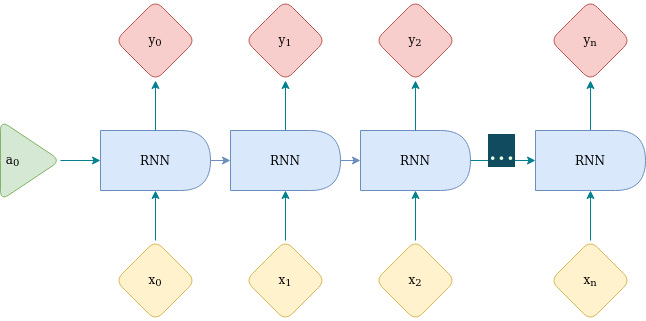

The diagram above was exported from draw.io. Its source (the exported page's mxGraphModel, read from the mxfile embedded in the PNG):
<mxGraphModel dx="790" dy="1070" grid="1" gridSize="10" guides="1" tooltips="1" connect="1" arrows="1" fold="1" page="1" pageScale="1" pageWidth="1169" pageHeight="827" background="#114B5F" math="0" shadow="0">
  <root>
    <mxCell id="0" />
    <mxCell id="1" parent="0" />
    <mxCell id="PYTu-UYLgI4JZOoDtyrH-1" value="x&lt;sub&gt;0&lt;/sub&gt;" style="rhombus;whiteSpace=wrap;html=1;fillColor=#fff2cc;strokeColor=#d6b656;rounded=1;" vertex="1" parent="1">
      <mxGeometry x="135" y="260" width="80" height="80" as="geometry" />
    </mxCell>
    <mxCell id="PYTu-UYLgI4JZOoDtyrH-2" value="" style="endArrow=classic;html=1;rounded=1;exitX=0.5;exitY=0;exitDx=0;exitDy=0;labelBackgroundColor=#114B5F;strokeColor=#028090;fontColor=#E4FDE1;" edge="1" parent="1" source="PYTu-UYLgI4JZOoDtyrH-1">
      <mxGeometry width="50" height="50" relative="1" as="geometry">
        <mxPoint x="365" y="-20" as="sourcePoint" />
        <mxPoint x="175" y="210" as="targetPoint" />
      </mxGeometry>
    </mxCell>
    <mxCell id="PYTu-UYLgI4JZOoDtyrH-3" style="edgeStyle=orthogonalEdgeStyle;rounded=1;orthogonalLoop=1;jettySize=auto;html=1;entryX=0;entryY=0.5;entryDx=0;entryDy=0;labelBackgroundColor=#114B5F;strokeColor=#6c8ebf;fontColor=#E4FDE1;fillColor=#dae8fc;" edge="1" parent="1" source="PYTu-UYLgI4JZOoDtyrH-4" target="PYTu-UYLgI4JZOoDtyrH-8">
      <mxGeometry relative="1" as="geometry" />
    </mxCell>
    <mxCell id="PYTu-UYLgI4JZOoDtyrH-4" value="RNN" style="shape=delay;whiteSpace=wrap;html=1;fillColor=#dae8fc;strokeColor=#6c8ebf;rounded=1;" vertex="1" parent="1">
      <mxGeometry x="120" y="150" width="110" height="60" as="geometry" />
    </mxCell>
    <mxCell id="PYTu-UYLgI4JZOoDtyrH-5" style="edgeStyle=orthogonalEdgeStyle;rounded=1;orthogonalLoop=1;jettySize=auto;html=1;labelBackgroundColor=#114B5F;strokeColor=#028090;fontColor=#E4FDE1;" edge="1" parent="1" source="PYTu-UYLgI4JZOoDtyrH-6" target="PYTu-UYLgI4JZOoDtyrH-4">
      <mxGeometry relative="1" as="geometry" />
    </mxCell>
    <mxCell id="PYTu-UYLgI4JZOoDtyrH-6" value="&lt;div align=&quot;left&quot;&gt;&amp;nbsp;a&lt;sub&gt;0&lt;/sub&gt;&lt;/div&gt;" style="triangle;whiteSpace=wrap;html=1;align=left;fillColor=#d5e8d4;strokeColor=#82b366;rounded=1;" vertex="1" parent="1">
      <mxGeometry x="20" y="140" width="60" height="80" as="geometry" />
    </mxCell>
    <mxCell id="PYTu-UYLgI4JZOoDtyrH-7" style="edgeStyle=orthogonalEdgeStyle;rounded=1;orthogonalLoop=1;jettySize=auto;html=1;entryX=0;entryY=0.5;entryDx=0;entryDy=0;labelBackgroundColor=#114B5F;strokeColor=#6c8ebf;fontColor=#E4FDE1;fillColor=#dae8fc;" edge="1" parent="1" source="PYTu-UYLgI4JZOoDtyrH-8" target="PYTu-UYLgI4JZOoDtyrH-9">
      <mxGeometry relative="1" as="geometry" />
    </mxCell>
    <mxCell id="PYTu-UYLgI4JZOoDtyrH-8" value="RNN" style="shape=delay;whiteSpace=wrap;html=1;fillColor=#dae8fc;strokeColor=#6c8ebf;rounded=1;" vertex="1" parent="1">
      <mxGeometry x="250" y="150" width="110" height="60" as="geometry" />
    </mxCell>
    <mxCell id="PYTu-UYLgI4JZOoDtyrH-9" value="RNN" style="shape=delay;whiteSpace=wrap;html=1;fillColor=#dae8fc;strokeColor=#6c8ebf;rounded=1;" vertex="1" parent="1">
      <mxGeometry x="380" y="150" width="110" height="60" as="geometry" />
    </mxCell>
    <mxCell id="PYTu-UYLgI4JZOoDtyrH-10" style="edgeStyle=orthogonalEdgeStyle;rounded=1;orthogonalLoop=1;jettySize=auto;html=1;entryX=0.5;entryY=1;entryDx=0;entryDy=0;labelBackgroundColor=#114B5F;strokeColor=#028090;fontColor=#E4FDE1;" edge="1" parent="1" source="PYTu-UYLgI4JZOoDtyrH-11" target="PYTu-UYLgI4JZOoDtyrH-12">
      <mxGeometry relative="1" as="geometry" />
    </mxCell>
    <mxCell id="PYTu-UYLgI4JZOoDtyrH-11" value="RNN" style="shape=delay;whiteSpace=wrap;html=1;fillColor=#dae8fc;strokeColor=#6c8ebf;rounded=1;" vertex="1" parent="1">
      <mxGeometry x="555" y="150" width="110" height="60" as="geometry" />
    </mxCell>
    <mxCell id="PYTu-UYLgI4JZOoDtyrH-12" value="y&lt;sub&gt;n&lt;/sub&gt;" style="rhombus;whiteSpace=wrap;html=1;fillColor=#f8cecc;strokeColor=#b85450;rounded=1;" vertex="1" parent="1">
      <mxGeometry x="570" y="20" width="80" height="80" as="geometry" />
    </mxCell>
    <mxCell id="PYTu-UYLgI4JZOoDtyrH-13" value="" style="endArrow=classic;html=1;rounded=1;entryX=0;entryY=0.5;entryDx=0;entryDy=0;exitX=1;exitY=0.5;exitDx=0;exitDy=0;fontStyle=1;horizontal=1;labelBackgroundColor=#114B5F;strokeColor=#028090;fontColor=#E4FDE1;" edge="1" parent="1" source="PYTu-UYLgI4JZOoDtyrH-9" target="PYTu-UYLgI4JZOoDtyrH-11">
      <mxGeometry relative="1" as="geometry">
        <mxPoint x="240" y="170" as="sourcePoint" />
        <mxPoint x="340" y="170" as="targetPoint" />
      </mxGeometry>
    </mxCell>
    <mxCell id="PYTu-UYLgI4JZOoDtyrH-14" value="&lt;font style=&quot;font-size: 28px;&quot;&gt;...&lt;/font&gt;" style="edgeLabel;resizable=0;html=1;align=center;verticalAlign=middle;labelBackgroundColor=#114B5F;fontColor=#E4FDE1;rounded=1;" connectable="0" vertex="1" parent="PYTu-UYLgI4JZOoDtyrH-13">
      <mxGeometry relative="1" as="geometry">
        <mxPoint x="-2" y="-10" as="offset" />
      </mxGeometry>
    </mxCell>
    <mxCell id="PYTu-UYLgI4JZOoDtyrH-15" value="x&lt;sub&gt;1&lt;/sub&gt;" style="rhombus;whiteSpace=wrap;html=1;fillColor=#fff2cc;strokeColor=#d6b656;rounded=1;" vertex="1" parent="1">
      <mxGeometry x="265" y="260" width="80" height="80" as="geometry" />
    </mxCell>
    <mxCell id="PYTu-UYLgI4JZOoDtyrH-16" value="" style="endArrow=classic;html=1;rounded=1;exitX=0.5;exitY=0;exitDx=0;exitDy=0;labelBackgroundColor=#114B5F;strokeColor=#028090;fontColor=#E4FDE1;" edge="1" parent="1" source="PYTu-UYLgI4JZOoDtyrH-15">
      <mxGeometry width="50" height="50" relative="1" as="geometry">
        <mxPoint x="495" y="-20" as="sourcePoint" />
        <mxPoint x="305" y="210" as="targetPoint" />
      </mxGeometry>
    </mxCell>
    <mxCell id="PYTu-UYLgI4JZOoDtyrH-17" value="x&lt;sub&gt;2&lt;/sub&gt;" style="rhombus;whiteSpace=wrap;html=1;fillColor=#fff2cc;strokeColor=#d6b656;rounded=1;" vertex="1" parent="1">
      <mxGeometry x="395" y="260" width="80" height="80" as="geometry" />
    </mxCell>
    <mxCell id="PYTu-UYLgI4JZOoDtyrH-18" value="" style="endArrow=classic;html=1;rounded=1;exitX=0.5;exitY=0;exitDx=0;exitDy=0;labelBackgroundColor=#114B5F;strokeColor=#028090;fontColor=#E4FDE1;" edge="1" parent="1" source="PYTu-UYLgI4JZOoDtyrH-17">
      <mxGeometry width="50" height="50" relative="1" as="geometry">
        <mxPoint x="625" y="-20" as="sourcePoint" />
        <mxPoint x="435" y="210" as="targetPoint" />
      </mxGeometry>
    </mxCell>
    <mxCell id="PYTu-UYLgI4JZOoDtyrH-19" value="x&lt;sub&gt;n&lt;/sub&gt;" style="rhombus;whiteSpace=wrap;html=1;fillColor=#fff2cc;strokeColor=#d6b656;rounded=1;" vertex="1" parent="1">
      <mxGeometry x="570" y="260" width="80" height="80" as="geometry" />
    </mxCell>
    <mxCell id="PYTu-UYLgI4JZOoDtyrH-20" value="" style="endArrow=classic;html=1;rounded=1;exitX=0.5;exitY=0;exitDx=0;exitDy=0;labelBackgroundColor=#114B5F;strokeColor=#028090;fontColor=#E4FDE1;" edge="1" parent="1" source="PYTu-UYLgI4JZOoDtyrH-19">
      <mxGeometry width="50" height="50" relative="1" as="geometry">
        <mxPoint x="800" y="-20" as="sourcePoint" />
        <mxPoint x="610" y="210" as="targetPoint" />
      </mxGeometry>
    </mxCell>
    <mxCell id="PYTu-UYLgI4JZOoDtyrH-21" style="edgeStyle=orthogonalEdgeStyle;rounded=1;orthogonalLoop=1;jettySize=auto;html=1;entryX=0.5;entryY=1;entryDx=0;entryDy=0;labelBackgroundColor=#114B5F;strokeColor=#028090;fontColor=#E4FDE1;" edge="1" parent="1" target="PYTu-UYLgI4JZOoDtyrH-22">
      <mxGeometry relative="1" as="geometry">
        <mxPoint x="175" y="150" as="sourcePoint" />
      </mxGeometry>
    </mxCell>
    <mxCell id="PYTu-UYLgI4JZOoDtyrH-22" value="y&lt;sub&gt;0&lt;/sub&gt;" style="rhombus;whiteSpace=wrap;html=1;fillColor=#f8cecc;strokeColor=#b85450;rounded=1;" vertex="1" parent="1">
      <mxGeometry x="135" y="20" width="80" height="80" as="geometry" />
    </mxCell>
    <mxCell id="PYTu-UYLgI4JZOoDtyrH-23" style="edgeStyle=orthogonalEdgeStyle;rounded=1;orthogonalLoop=1;jettySize=auto;html=1;entryX=0.5;entryY=1;entryDx=0;entryDy=0;labelBackgroundColor=#114B5F;strokeColor=#028090;fontColor=#E4FDE1;" edge="1" parent="1" target="PYTu-UYLgI4JZOoDtyrH-24">
      <mxGeometry relative="1" as="geometry">
        <mxPoint x="305" y="150" as="sourcePoint" />
      </mxGeometry>
    </mxCell>
    <mxCell id="PYTu-UYLgI4JZOoDtyrH-24" value="y&lt;sub&gt;1&lt;/sub&gt;" style="rhombus;whiteSpace=wrap;html=1;fillColor=#f8cecc;strokeColor=#b85450;rounded=1;" vertex="1" parent="1">
      <mxGeometry x="265" y="20" width="80" height="80" as="geometry" />
    </mxCell>
    <mxCell id="PYTu-UYLgI4JZOoDtyrH-25" style="edgeStyle=orthogonalEdgeStyle;rounded=1;orthogonalLoop=1;jettySize=auto;html=1;entryX=0.5;entryY=1;entryDx=0;entryDy=0;labelBackgroundColor=#114B5F;strokeColor=#028090;fontColor=#E4FDE1;" edge="1" parent="1" target="PYTu-UYLgI4JZOoDtyrH-26">
      <mxGeometry relative="1" as="geometry">
        <mxPoint x="435" y="150" as="sourcePoint" />
      </mxGeometry>
    </mxCell>
    <mxCell id="PYTu-UYLgI4JZOoDtyrH-26" value="y&lt;sub&gt;2&lt;/sub&gt;" style="rhombus;whiteSpace=wrap;html=1;fillColor=#f8cecc;strokeColor=#b85450;rounded=1;" vertex="1" parent="1">
      <mxGeometry x="395" y="20" width="80" height="80" as="geometry" />
    </mxCell>
  </root>
</mxGraphModel>